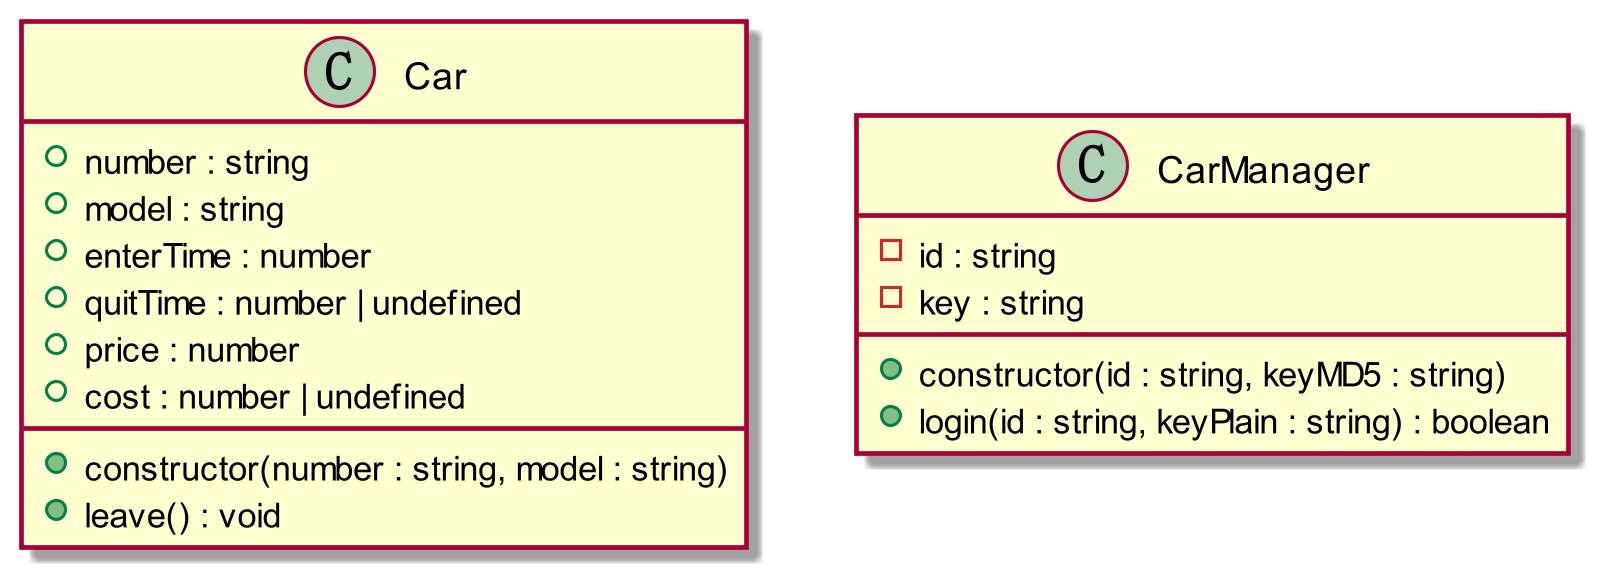

The diagram above was rendered by PlantUML. Its source (embedded in the PNG):
@startuml

skinparam dpi 300

class Car {
    + number : string
    + model : string
    + enterTime : number
    + quitTime : number | undefined
    + price : number
    + cost : number | undefined
    + constructor(number : string, model : string)
    + leave() : void
}

class CarManager {
    - id : string
    - key : string
    + constructor(id : string, keyMD5 : string)
    + login(id : string, keyPlain : string) : boolean
}

@enduml